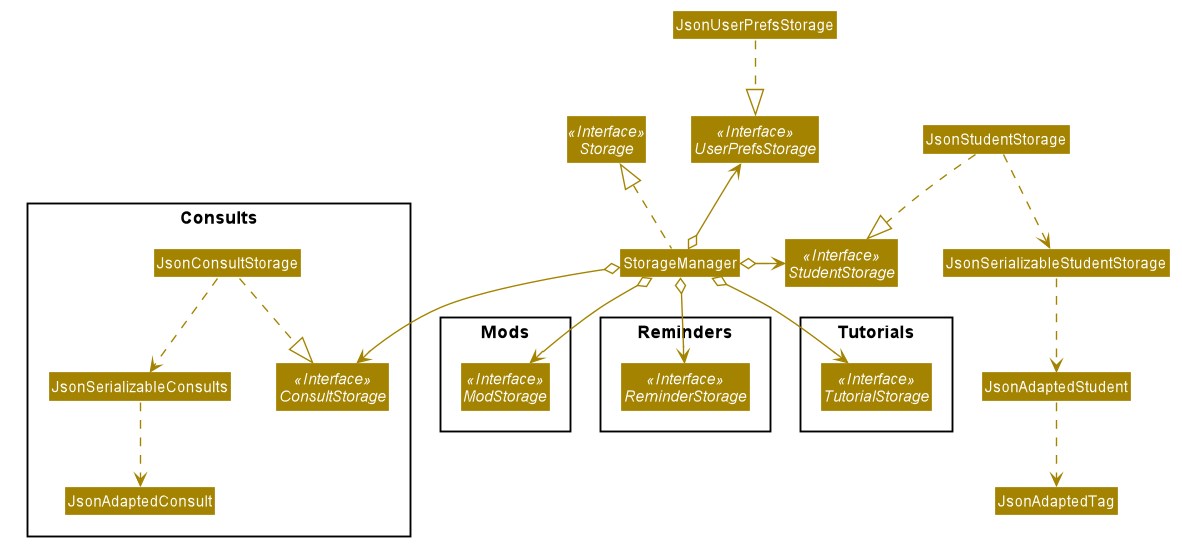

The diagram above was rendered by PlantUML. Its source (embedded in the PNG):
@startuml











skinparam BackgroundColor #FFFFFFF

skinparam Shadowing false

skinparam Class {
    FontColor #FFFFFF
    BorderThickness 1
    BorderColor #FFFFFF
    StereotypeFontColor #FFFFFF
    FontName Arial
}

skinparam Actor {
    BorderColor #000000
    Color #000000
    FontName Arial
}

skinparam Sequence {
    MessageAlign center
    BoxFontSize 15
    BoxPadding 0
    BoxFontColor #FFFFFF
    FontName Arial
}

skinparam Participant {
    FontColor #FFFFFFF
    Padding 20
}

skinparam MinClassWidth 50
skinparam ParticipantPadding 10
skinparam Shadowing false
skinparam DefaultTextAlignment center
skinparam packageStyle Rectangle

hide footbox
hide members
hide circle
skinparam arrowThickness 1.1
skinparam arrowColor #A38300
skinparam classBackgroundColor #A38300

Interface Storage <<Interface>>
Interface UserPrefsStorage <<Interface>>
Interface StudentStorage <<Interface>>

Class StorageManager
Class JsonUserPrefsStorage
Class JsonStudentStorage

Package Consults {
Interface ConsultStorage <<Interface>>
Class JsonAdaptedConsult
Class JsonConsultStorage
Class JsonSerializableConsults
}

Package Mods {
Interface ModStorage <<Interface>>
}

Package Reminders {
Interface ReminderStorage <<Interface>>
}

Package Tutorials {
Interface TutorialStorage <<Interface>>
}

StorageManager .up.|> Storage
StorageManager o-up-> UserPrefsStorage
StorageManager o-right-> StudentStorage
StorageManager o--> ConsultStorage
StorageManager o--> ModStorage
StorageManager o--> ReminderStorage
StorageManager o--> TutorialStorage

JsonUserPrefsStorage ..|> UserPrefsStorage

JsonStudentStorage ..|> StudentStorage
JsonStudentStorage ..> JsonSerializableStudentStorage
JsonSerializableStudentStorage ..> JsonAdaptedStudent
JsonAdaptedStudent ..> JsonAdaptedTag

JsonConsultStorage ..|> ConsultStorage
JsonConsultStorage ..> JsonSerializableConsults
JsonSerializableConsults ..> JsonAdaptedConsult

@enduml